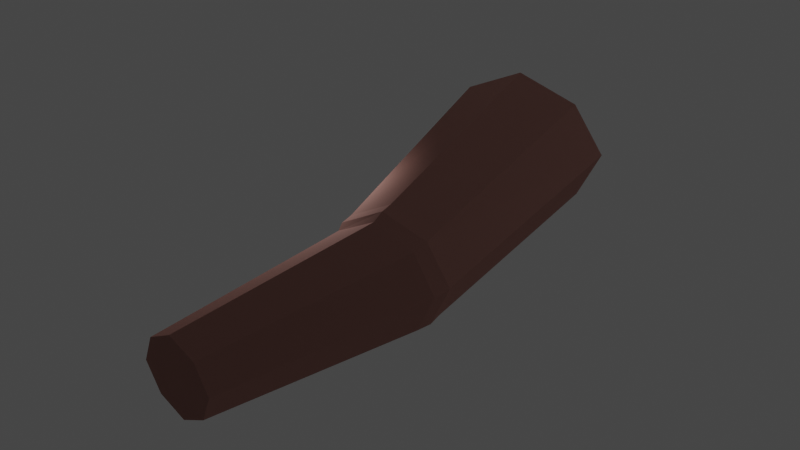 # Source: prison-arms.blend  (saved by Blender 2.93.20; exported with 4.5.12 LTS)
import bpy
from mathutils import Matrix  # noqa: F401  (used for matrix-valued properties, if any)

bpy.ops.wm.read_factory_settings(use_empty=True)
scene = bpy.context.scene
scene.name = 'Scene'

# ---- collections
col_collection = bpy.data.collections.new('Collection'); scene.collection.children.link(col_collection)

# ---- images (referenced by path relative to the original .blend; pixels are not part of the script)
import os
ASSET_DIR = os.environ.get("B2B_ASSET_DIR", "")  # directory of the original .blend (textures are referenced by path, not embedded)
HERE = os.path.dirname(os.path.abspath(__file__))  # packed textures are extracted next to this script under _unpacked/

def load_image(name, relpath, width, height, colorspace="sRGB"):
    """Load a texture the original file referenced (path relative to the .blend, or extracted next to this script)."""
    p = next((c for c in (os.path.join(HERE, relpath), os.path.join(ASSET_DIR, relpath)) if relpath and os.path.exists(c)), "")
    if p:
        img = bpy.data.images.load(p, check_existing=True)
        img.name = name
    else:  # same state as the original file: an image datablock whose file is absent (Cycles renders it pink)
        img = bpy.data.images.new(name, width, height)
        img.source = "FILE"
        img.filepath = "//" + (relpath or name)
    img.colorspace_settings.name = colorspace
    return img
img_material_base_color = load_image('Material Base Color', '_unpacked/Material_Base_Color.4bec7a43.png', 1024, 1024, 'sRGB')
img_arm_base_color = load_image('arm Base Color', '_unpacked/arm_Base_Color.9aabf7f9.png', 1024, 1024, 'sRGB')
img_arm_roughness = load_image('arm Roughness', '_unpacked/arm_Roughness.9aabf7f9.png', 1024, 1024, 'Non-Color')
img_arm_metallic = load_image('arm Metallic', '_unpacked/arm_Metallic.9aabf7f9.png', 1024, 1024, 'Non-Color')
img_arm_normal = load_image('arm Normal', '', 1024, 1024, 'Non-Color')

# ---- materials (node trees are filled in below, after node groups)
mat_arm = bpy.data.materials.new('arm')
mat_arm.use_transparent_shadow = False
mat_arm.diffuse_color = (0.8, 0.4304, 0.4632, 1.0)
mat_arm.roughness = 0.4833

# ---- material node trees
mat_arm.use_nodes = True; mat_arm.node_tree.nodes.clear()
_N = mat_arm.node_tree.nodes; _L = mat_arm.node_tree.links
n0 = _N.new('ShaderNodeBsdfPrincipled'); n0.name = 'Principled BSDF'; n0.location = (10, 300)
n0.distribution = 'GGX'
n0.subsurface_method = 'BURLEY'
n0.inputs[3].default_value = 1.45
n0.inputs[27].default_value = (0.0, 0.0, 0.0, 1.0)
n0.inputs[28].default_value = 1.0
n1 = _N.new('ShaderNodeOutputMaterial'); n1.name = 'Material Output'; n1.location = (300, 300)
n2 = _N.new('ShaderNodeTexImage'); n2.name = 'Image Texture'; n2.location = (-280, 280)
n2.image = img_material_base_color
n3 = _N.new('ShaderNodeTexImage'); n3.name = 'Image Texture.001'; n3.location = (0, 0)
n3.image = img_arm_base_color
n4 = _N.new('ShaderNodeTexImage'); n4.name = 'Image Texture.002'; n4.location = (-280, 140)
n4.image = img_arm_roughness
n5 = _N.new('ShaderNodeTexImage'); n5.name = 'Image Texture.003'; n5.location = (-280, 200)
n5.image = img_arm_metallic
n6 = _N.new('ShaderNodeTexImage'); n6.name = 'Image Texture.004'; n6.location = (-480, -160)
n6.image = img_arm_normal
n7 = _N.new('ShaderNodeNormalMap'); n7.name = 'Normal Map'; n7.location = (-190, -120)
_L.new(n0.outputs[0], n1.inputs[0])
_L.new(n2.outputs[0], n0.inputs[0])
_L.new(n4.outputs[0], n0.inputs[2])
_L.new(n5.outputs[0], n0.inputs[1])
_L.new(n6.outputs[0], n7.inputs[1])
_L.new(n7.outputs[0], n0.inputs[5])
n1.is_active_output = True

# ---- world
world_world = bpy.data.worlds.new('World'); scene.world = world_world
world_world.use_nodes = True; world_world.node_tree.nodes.clear()
_N = world_world.node_tree.nodes; _L = world_world.node_tree.links
n0 = _N.new('ShaderNodeOutputWorld'); n0.name = 'World Output'; n0.location = (300, 300)
n1 = _N.new('ShaderNodeBackground'); n1.name = 'Background'; n1.location = (10, 300)
n1.inputs[0].default_value = (0.05088, 0.05088, 0.05088, 1.0)
_L.new(n1.outputs[0], n0.inputs[0])
n0.is_active_output = True
world_world.color = (0.05088, 0.05088, 0.05088)
world_world.use_sun_shadow = False
world_world.sun_shadow_jitter_overblur = 0.0

# ---- lights
light_point = bpy.data.lights.new('Point', 'POINT')
light_point.transmission_factor = 0.0
light_point.shadow_soft_size = 0.25
light_point.shadow_maximum_resolution = 0.006
light_point.use_absolute_resolution = True

# ---- meshes
me_cube_001 = bpy.data.meshes.new('Cube.001')
me_cube_001.from_pydata([(2.981, -1.206, 1.448), (2.05, 0.8912, 1.431), (3.464, -1.12, 1.027), (1.999, 1.109, 0.5657), (3.008, -1.165, 0.5496), (2.92, 1.095, 1.431), (2.526, -1.251, 0.9712), (2.87, 1.312, 0.5657), (3.32, -1.127, 0.7145), (3.302, -1.155, 1.321), (2.687, -1.216, 0.6771), (2.669, -1.243, 1.283), (1.814, 0.9509, 0.9986), (2.422, 1.263, 0.357), (3.105, 1.252, 0.9986), (2.497, 0.9405, 1.64), (2.381, 1.437, 1.129), (2.43, 1.23, 1.417), (2.392, 1.392, 0.775), (2.733, 1.386, 1.096), (2.088, 1.236, 1.096), (3.002, -1.315, 1.445), (3.484, -1.23, 1.023), (3.029, -1.275, 0.547), (2.547, -1.361, 0.9681), (3.341, -1.237, 0.7117), (3.323, -1.265, 1.317), (2.709, -1.326, 0.6743), (2.69, -1.353, 1.28), (3.019, -1.416, 1.415), (3.475, -1.374, 1.022), (3.048, -1.38, 0.5761), (2.592, -1.421, 0.9698), (3.341, -1.37, 0.7301), (3.322, -1.394, 1.296), (2.745, -1.402, 0.6951), (2.726, -1.426, 1.261), (2.761, -2.857, 1.19), (3.079, -2.872, 0.9161), (2.784, -2.835, 0.6064), (2.466, -2.821, 0.88), (2.987, -2.856, 0.7134), (2.972, -2.871, 1.107), (2.574, -2.822, 0.6891), (2.558, -2.837, 1.083)], [], [(15, 1, 11, 0), (14, 5, 9, 2), (13, 7, 8, 4), (7, 14, 2, 8), (5, 15, 0, 9), (20, 12, 1, 15, 17), (1, 12, 6, 11), (12, 3, 10, 6), (3, 13, 4, 10), (19, 16, 17), (19, 18, 16), (18, 20, 16), (13, 3, 12, 20, 18), (7, 13, 18, 19, 14), (14, 19, 17, 15, 5), (16, 20, 17), (11, 6, 24, 28), (10, 4, 23, 27), (2, 9, 26, 22), (4, 8, 25, 23), (9, 0, 21, 26), (8, 2, 22, 25), (6, 10, 27, 24), (0, 11, 28, 21), (28, 24, 32, 36), (22, 26, 34, 30), (23, 25, 33, 31), (26, 21, 29, 34), (25, 22, 30, 33), (24, 27, 35, 32), (21, 28, 36, 29), (27, 23, 31, 35), (32, 35, 43, 40), (29, 36, 44, 37), (35, 31, 39, 43), (36, 32, 40, 44), (30, 34, 42, 38), (31, 33, 41, 39), (34, 29, 37, 42), (33, 30, 38, 41), (41, 43, 39), (41, 44, 43), (44, 40, 43), (44, 41, 42), (42, 37, 44), (41, 38, 42)])
_uv = me_cube_001.uv_layers.new(name='UVMap')
_uv.uv.foreach_set('vector', [0.75, 0.75, 0.875, 0.75, 0.875, 0.75, 0.75, 0.75, 0.625, 0.625, 0.625, 0.75, 0.625, 0.75, 0.625, 0.625, 0.75, 0.5, 0.625, 0.5, 0.625, 0.5, 0.75, 0.5, 0.625, 0.5, 0.625, 0.625, 0.625, 0.625, 0.625, 0.5, 0.625, 0.75, 0.75, 0.75, 0.75, 0.75, 0.625, 0.75, 0.8125, 0.625, 0.875, 0.625, 0.875, 0.75, 0.75, 0.75, 0.75, 0.6875, 0.875, 0.75, 0.875, 0.625, 0.875, 0.625, 0.875, 0.75, 0.875, 0.625, 0.875, 0.5, 0.875, 0.5, 0.875, 0.625, 0.875, 0.5, 0.75, 0.5, 0.75, 0.5, 0.875, 0.5, 0.6875, 0.625, 0.75, 0.625, 0.75, 0.6875, 0.6875, 0.625, 0.75, 0.5625, 0.75, 0.625, 0.75, 0.5625, 0.8125, 0.625, 0.75, 0.625, 0.75, 0.5, 0.875, 0.5, 0.875, 0.625, 0.8125, 0.625, 0.75, 0.5625, 0.625, 0.5, 0.75, 0.5, 0.75, 0.5625, 0.6875, 0.625, 0.625, 0.625, 0.625, 0.625, 0.6875, 0.625, 0.75, 0.6875, 0.75, 0.75, 0.625, 0.75, 0.75, 0.625, 0.8125, 0.625, 0.75, 0.6875, 0.875, 0.75, 0.875, 0.625, 0.875, 0.625, 0.875, 0.75, 0.875, 0.5, 0.75, 0.5, 0.75, 0.5, 0.875, 0.5, 0.625, 0.625, 0.625, 0.75, 0.625, 0.75, 0.625, 0.625, 0.75, 0.5, 0.625, 0.5, 0.625, 0.5, 0.75, 0.5, 0.625, 0.75, 0.75, 0.75, 0.75, 0.75, 0.625, 0.75, 0.625, 0.5, 0.625, 0.625, 0.625, 0.625, 0.625, 0.5, 0.875, 0.625, 0.875, 0.5, 0.875, 0.5, 0.875, 0.625, 0.75, 0.75, 0.875, 0.75, 0.875, 0.75, 0.75, 0.75, 0.875, 0.75, 0.875, 0.625, 0.875, 0.625, 0.875, 0.75, 0.625, 0.625, 0.625, 0.75, 0.625, 0.75, 0.625, 0.625, 0.75, 0.5, 0.625, 0.5, 0.625, 0.5, 0.75, 0.5, 0.625, 0.75, 0.75, 0.75, 0.75, 0.75, 0.625, 0.75, 0.625, 0.5, 0.625, 0.625, 0.625, 0.625, 0.625, 0.5, 0.875, 0.625, 0.875, 0.5, 0.875, 0.5, 0.875, 0.625, 0.75, 0.75, 0.875, 0.75, 0.875, 0.75, 0.75, 0.75, 0.875, 0.5, 0.75, 0.5, 0.75, 0.5, 0.875, 0.5, 0.875, 0.625, 0.875, 0.5, 0.875, 0.5, 0.875, 0.625, 0.75, 0.75, 0.875, 0.75, 0.875, 0.75, 0.75, 0.75, 0.875, 0.5, 0.75, 0.5, 0.75, 0.5, 0.875, 0.5, 0.875, 0.75, 0.875, 0.625, 0.875, 0.625, 0.875, 0.75, 0.625, 0.625, 0.625, 0.75, 0.625, 0.75, 0.625, 0.625, 0.75, 0.5, 0.625, 0.5, 0.625, 0.5, 0.75, 0.5, 0.625, 0.75, 0.75, 0.75, 0.75, 0.75, 0.625, 0.75, 0.625, 0.5, 0.625, 0.625, 0.625, 0.625, 0.625, 0.5, 0.0, 0.0, 0.0, 0.0, 0.0, 0.0, 0.0, 0.0, 0.0, 0.0, 0.0, 0.0, 0.0, 0.0, 0.0, 0.0, 0.0, 0.0, 0.0, 0.0, 0.0, 0.0, 0.0, 0.0, 0.0, 0.0, 0.0, 0.0, 0.0, 0.0, 0.0, 0.0, 0.0, 0.0, 0.0, 0.0])
me_cube_001.materials.append(mat_arm)
me_cube_001.use_remesh_fix_poles = True
me_cube_001.use_remesh_preserve_attributes = False
me_cube_001.update()
arm_armature_002 = bpy.data.armatures.new('Armature.002')  # bones are not reproduced

# ---- objects
ob_point = bpy.data.objects.new('Point', light_point)
ob_arm = bpy.data.objects.new('Arm', me_cube_001)
ob_armature = bpy.data.objects.new('Armature', arm_armature_002)

# ---- transforms, parenting, visibility, modifiers, constraints
ob_point.location = (2.209, -0.8143, 1.593)
ob_arm.parent = ob_armature
ob_arm.matrix_parent_inverse = Matrix(((1.0, -0.0, 0.0, -2.39), (-0.0, 1.0, -0.0, -1.434), (0.0, -0.0, 1.0, -1.131), (-0.0, 0.0, -0.0, 1.0)))
ob_arm.location = (0.0, 0.0, 0.0)
_vg = ob_arm.vertex_groups.new(name='Bone')
for _i, _w in zip([0, 1, 2, 3, 4, 5, 6, 7, 8, 9, 10, 11, 12, 13, 14, 15, 16, 17, 18, 19, 20, 21, 22, 23, 24, 25, 26, 27, 28, 29, 30, 31, 32, 33, 34, 35, 36], [0.8681, 0.8263, 0.7841, 0.5895, 0.7469, 0.8394, 0.7755, 0.6057, 0.7883, 0.8579, 0.7706, 0.8631, 0.649, 0.5006, 0.6718, 0.8548, 1.0, 0.9991, 0.9883, 0.9948, 0.9914, 0.8624, 0.7842, 0.7401, 0.7628, 0.7867, 0.8565, 0.7599, 0.8537, 0.876, 0.7966, 0.7719, 0.7989, 0.8037, 0.8631, 0.7945, 0.8745]): _vg.add([_i], _w, 'REPLACE')
_vg = ob_arm.vertex_groups.new(name='Bone.001')
for _i, _w in zip([0, 2, 4, 6, 8, 9, 10, 11, 21, 22, 23, 24, 25, 26, 27, 28, 29, 30, 31, 32, 33, 34, 35, 36, 37, 38, 39, 40, 41, 42, 43, 44], [0.6303, 0.4574, 0.3291, 0.3603, 0.4559, 0.6269, 0.3566, 0.5897, 0.6751, 0.4921, 0.3856, 0.4964, 0.4981, 0.6623, 0.4602, 0.675, 0.7355, 0.5214, 0.504, 0.6531, 0.544, 0.6811, 0.6126, 0.7817, 0.9782, 0.9213, 0.8744, 0.9083, 0.9102, 0.9713, 0.8938, 0.9699]): _vg.add([_i], _w, 'REPLACE')
_vg = ob_arm.vertex_groups.new(name='Bone.002')
_vg = ob_arm.vertex_groups.new(name='Bone.003')
_m = ob_arm.modifiers.new('Mirror', 'MIRROR')
_m.use_axis = (False, False, False)
_m = ob_arm.modifiers.new('Armature', 'ARMATURE')
_m.object = ob_armature
ob_armature.location = (2.39, 1.434, 1.131)
ob_armature.show_in_front = True

# ---- collection membership
scene.collection.objects.link(ob_point)
col_collection.objects.link(ob_arm)
col_collection.objects.link(ob_armature)

# ---- scene / render settings (as saved in the file)
scene.frame_start = 1; scene.frame_end = 250; scene.frame_set(0)
scene.render.engine = 'BLENDER_EEVEE_NEXT'
scene.cycles.use_denoising = False
scene.cycles.samples = 128
scene.cycles.sampling_pattern = 'TABULATED_SOBOL'
scene.cycles.use_adaptive_sampling = False
scene.cycles.use_light_tree = False
scene.view_settings.view_transform = 'Filmic'
bpy.context.view_layer.update()

# ---- added for rendering (the .blend has no active camera): camera
cam_auto = bpy.data.cameras.new('AutoCamera')
cam_auto.lens = 50.0
cam_auto.sensor_width = 36.0
cam_auto.clip_end = 1000.0
ob_auto_camera = bpy.data.objects.new('AutoCamera', cam_auto)
scene.collection.objects.link(ob_auto_camera)
ob_auto_camera.location = (7.08644, -6.04191, 4.54826)
ob_auto_camera.rotation_euler = (1.09748, -7.21219e-08, 0.694738)
scene.camera = ob_auto_camera
bpy.context.view_layer.update()
